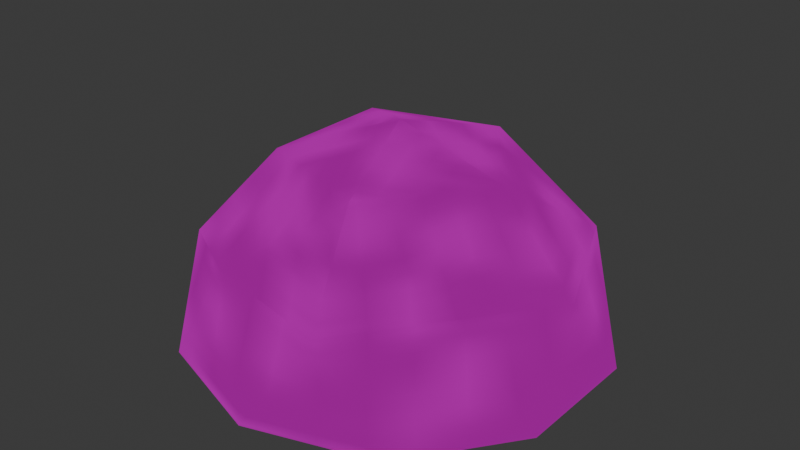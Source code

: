 # Source: boom.blend  (saved by Blender 4.1.24; exported with 4.5.12 LTS)
import bpy
from mathutils import Matrix  # noqa: F401  (used for matrix-valued properties, if any)

bpy.ops.wm.read_factory_settings(use_empty=True)
scene = bpy.context.scene
scene.name = 'Scene'

# ---- collections
col_collection = bpy.data.collections.new('Collection'); scene.collection.children.link(col_collection)

# ---- images (referenced by path relative to the original .blend; pixels are not part of the script)
import os
ASSET_DIR = os.environ.get("B2B_ASSET_DIR", "")  # directory of the original .blend (textures are referenced by path, not embedded)
HERE = os.path.dirname(os.path.abspath(__file__))  # packed textures are extracted next to this script under _unpacked/

def load_image(name, relpath, width, height, colorspace="sRGB"):
    """Load a texture the original file referenced (path relative to the .blend, or extracted next to this script)."""
    p = next((c for c in (os.path.join(HERE, relpath), os.path.join(ASSET_DIR, relpath)) if relpath and os.path.exists(c)), "")
    if p:
        img = bpy.data.images.load(p, check_existing=True)
        img.name = name
    else:  # same state as the original file: an image datablock whose file is absent (Cycles renders it pink)
        img = bpy.data.images.new(name, width, height)
        img.source = "FILE"
        img.filepath = "//" + (relpath or name)
    img.colorspace_settings.name = colorspace
    return img
img_boom1 = load_image('boom1', '_unpacked/boom1.d4cc6f9a.png', 32, 32, 'sRGB')

# ---- materials (node trees are filled in below, after node groups)
mat_mat_riau = bpy.data.materials.new('Matériau')
mat_mat_riau.use_transparent_shadow = False

# ---- material node trees
mat_mat_riau.use_nodes = True; mat_mat_riau.node_tree.nodes.clear()
_N = mat_mat_riau.node_tree.nodes; _L = mat_mat_riau.node_tree.links
n0 = _N.new('ShaderNodeOutputMaterial'); n0.name = 'Sortie matériau'; n0.location = (300, 300)
n1 = _N.new('ShaderNodeEmission'); n1.name = 'Émission'; n1.location = (10, 300)
n2 = _N.new('ShaderNodeTexImage'); n2.name = 'Texture image'; n2.location = (-386, 316)
n2.image = img_boom1
_L.new(n1.outputs[0], n0.inputs[0])
_L.new(n2.outputs[0], n1.inputs[0])
n0.is_active_output = True

# ---- world
world_world = bpy.data.worlds.new('World'); scene.world = world_world
world_world.use_nodes = True; world_world.node_tree.nodes.clear()
_N = world_world.node_tree.nodes; _L = world_world.node_tree.links
n0 = _N.new('ShaderNodeOutputWorld'); n0.name = 'World Output'; n0.location = (300, 300)
n1 = _N.new('ShaderNodeBackground'); n1.name = 'Background'; n1.location = (10, 300)
n1.inputs[0].default_value = (0.05088, 0.05088, 0.05088, 1.0)
_L.new(n1.outputs[0], n0.inputs[0])
n0.is_active_output = True
world_world.color = (0.05088, 0.05088, 0.05088)
world_world.use_sun_shadow = False
world_world.sun_shadow_jitter_overblur = 0.0

# ---- meshes
me_icosph_re = bpy.data.meshes.new('Icosphère')
me_icosph_re.from_pydata([(0.2764, -0.8506, 0.4472), (-0.7236, -0.5257, 0.4472), (-0.7236, 0.5257, 0.4472), (0.2764, 0.8506, 0.4472), (0.8944, 0.0, 0.4472), (0.0, 0.0, 1.0), (0.9511, -0.309, 0.0), (0.9511, 0.309, 0.0), (0.0, -1.0, 0.0), (0.5878, -0.809, 0.0), (-0.9511, -0.309, 0.0), (-0.5878, -0.809, 0.0), (-0.5878, 0.809, 0.0), (-0.9511, 0.309, 0.0), (0.5878, 0.809, 0.0), (0.0, 1.0, 0.0), (0.6882, -0.5, 0.5257), (-0.2629, -0.809, 0.5257), (-0.8506, 0.0, 0.5257), (-0.2629, 0.809, 0.5257), (0.6882, 0.5, 0.5257), (0.1625, -0.5, 0.8507), (0.5257, 0.0, 0.8507), (-0.4253, -0.309, 0.8507), (-0.4253, 0.309, 0.8507), (0.1625, 0.5, 0.8507)], [], [(0, 16, 21), (1, 17, 23), (2, 18, 24), (3, 19, 25), (4, 20, 22), (22, 25, 5), (22, 20, 25), (20, 3, 25), (25, 24, 5), (25, 19, 24), (19, 2, 24), (24, 23, 5), (24, 18, 23), (18, 1, 23), (23, 21, 5), (23, 17, 21), (17, 0, 21), (21, 22, 5), (21, 16, 22), (16, 4, 22), (7, 20, 4), (7, 14, 20), (14, 3, 20), (15, 19, 3), (15, 12, 19), (12, 2, 19), (13, 18, 2), (13, 10, 18), (10, 1, 18), (11, 17, 1), (11, 8, 17), (8, 0, 17), (9, 16, 0), (9, 6, 16), (6, 4, 16), (14, 15, 3), (12, 13, 2), (10, 11, 1), (8, 9, 0), (6, 7, 4)])
_uv = me_icosph_re.uv_layers.new(name='CarteUV')
_uv.uv.foreach_set('vector', [0.1953, 0.4245, 0.2955, 0.4245, 0.2289, 0.9786, -0.005023, 0.4245, 0.09514, 0.4245, 0.006169, 0.7059, 0.7962, 0.4245, 0.8964, 0.4245, 0.7922, 0.7997, 0.5959, 0.4245, 0.6961, 0.4245, 0.6063, 0.7159, 0.3956, 0.4245, 0.4958, 0.4245, 0.3907, 0.8353, 0.3907, 0.8353, 0.5877, 0.7149, 0.5847, 0.9987, 0.3907, 0.8353, 0.4958, 0.4245, 0.5877, 0.7149, 0.4958, 0.4245, 0.5959, 0.4245, 0.5877, 0.7149, 0.6063, 0.7159, 0.7765, 0.7935, 0.6063, 0.9943, 0.6063, 0.7159, 0.6961, 0.4245, 0.7765, 0.7935, 0.6961, 0.4245, 0.7962, 0.4245, 0.7765, 0.7935, 0.7922, 0.7997, 0.9921, 0.9721, 0.6429, 0.9926, 0.7922, 0.7997, 0.8964, 0.4245, 0.9921, 0.9721, 0.8964, 0.4245, 0.9966, 0.4245, 0.9921, 0.9721, 0.006169, 0.7059, 0.2159, 0.9631, 0.007316, 0.9986, 0.006169, 0.7059, 0.09514, 0.4245, 0.2159, 0.9631, 0.09514, 0.4245, 0.1953, 0.4245, 0.2159, 0.9631, 0.2289, 0.9786, 0.3774, 0.8298, 0.5648, 0.9893, 0.2289, 0.9786, 0.2955, 0.4245, 0.3774, 0.8298, 0.2955, 0.4245, 0.3956, 0.4245, 0.3774, 0.8298, 0.432, 0.004874, 0.4787, 0.408, 0.3853, 0.408, 0.432, 0.004874, 0.5254, 0.004874, 0.4787, 0.408, 0.5254, 0.004874, 0.5722, 0.408, 0.4787, 0.408, 0.6189, 0.004874, 0.6656, 0.408, 0.5722, 0.408, 0.6189, 0.004874, 0.7123, 0.004874, 0.6656, 0.408, 0.7123, 0.004874, 0.759, 0.408, 0.6656, 0.408, 0.8058, 0.004874, 0.8525, 0.408, 0.759, 0.408, 0.8058, 0.004874, 0.8992, 0.004874, 0.8525, 0.408, 0.8992, 0.004874, 0.9459, 0.408, 0.8525, 0.408, 0.05823, 0.004874, 0.105, 0.408, 0.01151, 0.408, 0.05823, 0.004874, 0.1517, 0.004874, 0.105, 0.408, 0.1517, 0.004874, 0.1984, 0.408, 0.105, 0.408, 0.2451, 0.004874, 0.2918, 0.408, 0.1984, 0.408, 0.2451, 0.004874, 0.3386, 0.004874, 0.2918, 0.408, 0.3386, 0.004874, 0.3853, 0.408, 0.2918, 0.408, 0.5254, 0.004874, 0.6189, 0.004874, 0.5722, 0.408, 0.7123, 0.004874, 0.8058, 0.004874, 0.759, 0.408, 0.8992, 0.004874, 0.9926, 0.004874, 0.9459, 0.408, 0.1517, 0.004874, 0.2451, 0.004874, 0.1984, 0.408, 0.3386, 0.004874, 0.432, 0.004874, 0.3853, 0.408])
me_icosph_re.materials.append(mat_mat_riau)
me_icosph_re.update()
me_icosph_re_002 = bpy.data.meshes.new('Icosphère.002')
me_icosph_re_002.from_pydata([(0.2764, -0.8506, 0.4472), (-0.7236, -0.5257, 0.4472), (-0.7236, 0.5257, 0.4472), (0.2764, 0.8506, 0.4472), (0.8944, 0.0, 0.4472), (0.0, 0.0, 1.0), (0.9511, -0.309, 0.0), (0.9511, 0.309, 0.0), (0.0, -1.0, 0.0), (0.5878, -0.809, 0.0), (-0.9511, -0.309, 0.0), (-0.5878, -0.809, 0.0), (-0.5878, 0.809, 0.0), (-0.9511, 0.309, 0.0), (0.5878, 0.809, 0.0), (0.0, 1.0, 0.0), (0.6882, -0.5, 0.5257), (-0.2629, -0.809, 0.5257), (-0.8506, 0.0, 0.5257), (-0.2629, 0.809, 0.5257), (0.6882, 0.5, 0.5257), (0.1625, -0.5, 0.8507), (0.5257, 0.0, 0.8507), (-0.4253, -0.309, 0.8507), (-0.4253, 0.309, 0.8507), (0.1625, 0.5, 0.8507)], [], [(0, 16, 21), (1, 17, 23), (2, 18, 24), (3, 19, 25), (4, 20, 22), (22, 25, 5), (22, 20, 25), (20, 3, 25), (25, 24, 5), (25, 19, 24), (19, 2, 24), (24, 23, 5), (24, 18, 23), (18, 1, 23), (23, 21, 5), (23, 17, 21), (17, 0, 21), (21, 22, 5), (21, 16, 22), (16, 4, 22), (7, 20, 4), (7, 14, 20), (14, 3, 20), (15, 19, 3), (15, 12, 19), (12, 2, 19), (13, 18, 2), (13, 10, 18), (10, 1, 18), (11, 17, 1), (11, 8, 17), (8, 0, 17), (9, 16, 0), (9, 6, 16), (6, 4, 16), (14, 15, 3), (12, 13, 2), (10, 11, 1), (8, 9, 0), (6, 7, 4)])
_uv = me_icosph_re_002.uv_layers.new(name='CarteUV')
_uv.uv.foreach_set('vector', [0.1953, 0.4245, 0.2955, 0.4245, 0.2289, 0.9786, -0.005023, 0.4245, 0.09514, 0.4245, 0.006169, 0.7059, 0.7962, 0.4245, 0.8964, 0.4245, 0.7922, 0.7997, 0.5959, 0.4245, 0.6961, 0.4245, 0.6063, 0.7159, 0.3956, 0.4245, 0.4958, 0.4245, 0.3907, 0.8353, 0.3907, 0.8353, 0.5877, 0.7149, 0.5847, 0.9987, 0.3907, 0.8353, 0.4958, 0.4245, 0.5877, 0.7149, 0.4958, 0.4245, 0.5959, 0.4245, 0.5877, 0.7149, 0.6063, 0.7159, 0.7765, 0.7935, 0.6063, 0.9943, 0.6063, 0.7159, 0.6961, 0.4245, 0.7765, 0.7935, 0.6961, 0.4245, 0.7962, 0.4245, 0.7765, 0.7935, 0.7922, 0.7997, 0.9921, 0.9721, 0.6429, 0.9926, 0.7922, 0.7997, 0.8964, 0.4245, 0.9921, 0.9721, 0.8964, 0.4245, 0.9966, 0.4245, 0.9921, 0.9721, 0.006169, 0.7059, 0.2159, 0.9631, 0.007316, 0.9986, 0.006169, 0.7059, 0.09514, 0.4245, 0.2159, 0.9631, 0.09514, 0.4245, 0.1953, 0.4245, 0.2159, 0.9631, 0.2289, 0.9786, 0.3774, 0.8298, 0.5648, 0.9893, 0.2289, 0.9786, 0.2955, 0.4245, 0.3774, 0.8298, 0.2955, 0.4245, 0.3956, 0.4245, 0.3774, 0.8298, 0.432, 0.004874, 0.4787, 0.408, 0.3853, 0.408, 0.432, 0.004874, 0.5254, 0.004874, 0.4787, 0.408, 0.5254, 0.004874, 0.5722, 0.408, 0.4787, 0.408, 0.6189, 0.004874, 0.6656, 0.408, 0.5722, 0.408, 0.6189, 0.004874, 0.7123, 0.004874, 0.6656, 0.408, 0.7123, 0.004874, 0.759, 0.408, 0.6656, 0.408, 0.8058, 0.004874, 0.8525, 0.408, 0.759, 0.408, 0.8058, 0.004874, 0.8992, 0.004874, 0.8525, 0.408, 0.8992, 0.004874, 0.9459, 0.408, 0.8525, 0.408, 0.05823, 0.004874, 0.105, 0.408, 0.01151, 0.408, 0.05823, 0.004874, 0.1517, 0.004874, 0.105, 0.408, 0.1517, 0.004874, 0.1984, 0.408, 0.105, 0.408, 0.2451, 0.004874, 0.2918, 0.408, 0.1984, 0.408, 0.2451, 0.004874, 0.3386, 0.004874, 0.2918, 0.408, 0.3386, 0.004874, 0.3853, 0.408, 0.2918, 0.408, 0.5254, 0.004874, 0.6189, 0.004874, 0.5722, 0.408, 0.7123, 0.004874, 0.8058, 0.004874, 0.759, 0.408, 0.8992, 0.004874, 0.9926, 0.004874, 0.9459, 0.408, 0.1517, 0.004874, 0.2451, 0.004874, 0.1984, 0.408, 0.3386, 0.004874, 0.432, 0.004874, 0.3853, 0.408])
me_icosph_re_002.update()

# ---- objects
ob_icosph_re = bpy.data.objects.new('Icosphère', me_icosph_re)
ob_icosph_re_001 = bpy.data.objects.new('Icosphère.001', me_icosph_re_002)

# ---- transforms, parenting, visibility, modifiers, constraints
ob_icosph_re.location = (0.0, 0.0, 0.0)
ob_icosph_re_001.location = (0.0, 0.0, 0.0)
ob_icosph_re_001.rotation_euler = (0.0, -0.0, 1.713)
ob_icosph_re_001.scale = (0.8858, 0.8858, 0.8858)

# ---- collection membership
col_collection.objects.link(ob_icosph_re)
col_collection.objects.link(ob_icosph_re_001)

# ---- scene / render settings (as saved in the file)
scene.frame_start = 1; scene.frame_end = 250; scene.frame_set(1)
scene.render.engine = 'BLENDER_EEVEE_NEXT'
scene.cycles.sampling_pattern = 'TABULATED_SOBOL'
scene.eevee.ray_tracing_options.trace_max_roughness = 0.0
bpy.context.view_layer.update()

# ---- added for rendering (the .blend has no active camera): camera
cam_auto = bpy.data.cameras.new('AutoCamera')
cam_auto.lens = 50.0
cam_auto.sensor_width = 36.0
cam_auto.clip_end = 1000.0
ob_auto_camera = bpy.data.objects.new('AutoCamera', cam_auto)
scene.collection.objects.link(ob_auto_camera)
ob_auto_camera.location = (2.77091, -3.3251, 2.71673)
ob_auto_camera.rotation_euler = (1.09748, -7.21219e-08, 0.694738)
scene.camera = ob_auto_camera
bpy.context.view_layer.update()

